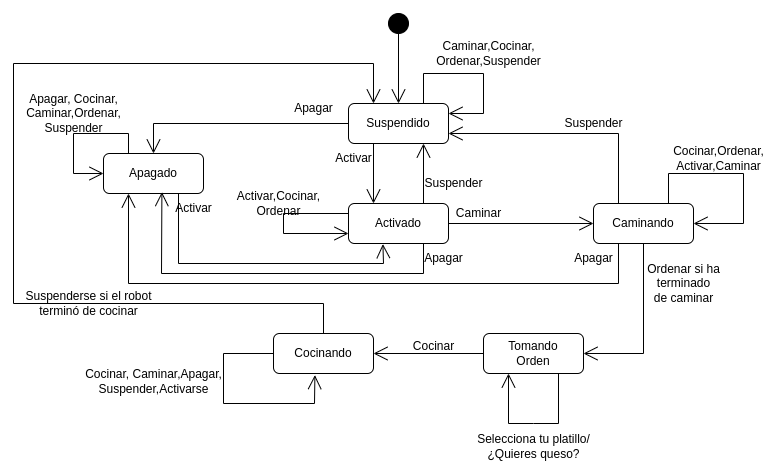

The diagram above was exported from draw.io. Its source (the exported page's mxGraphModel, read from the mxfile embedded in the PNG):
<mxGraphModel dx="1454" dy="651" grid="1" gridSize="10" guides="1" tooltips="1" connect="1" arrows="1" fold="1" page="1" pageScale="1" pageWidth="1169" pageHeight="827" math="0" shadow="0">
  <root>
    <mxCell id="0" />
    <mxCell id="1" parent="0" />
    <mxCell id="UbyVRs9B74z4qi62pCtg-1" value="Suspendido" style="shape=rect;rounded=1;html=1;whiteSpace=wrap;align=center;" parent="1" vertex="1">
      <mxGeometry x="535" y="120" width="100" height="40" as="geometry" />
    </mxCell>
    <mxCell id="UbyVRs9B74z4qi62pCtg-7" value="" style="endArrow=open;endFill=1;endSize=12;html=1;rounded=0;exitX=0.5;exitY=0;exitDx=0;exitDy=0;" parent="1" source="UbyVRs9B74z4qi62pCtg-2" edge="1">
      <mxGeometry width="160" relative="1" as="geometry">
        <mxPoint x="540" y="170" as="sourcePoint" />
        <mxPoint x="585" y="50" as="targetPoint" />
        <Array as="points" />
      </mxGeometry>
    </mxCell>
    <mxCell id="UbyVRs9B74z4qi62pCtg-10" value="" style="endArrow=open;endFill=1;endSize=12;html=1;rounded=0;exitX=0.75;exitY=0;exitDx=0;exitDy=0;entryX=1;entryY=0.25;entryDx=0;entryDy=0;" parent="1" source="UbyVRs9B74z4qi62pCtg-1" target="UbyVRs9B74z4qi62pCtg-1" edge="1">
      <mxGeometry width="160" relative="1" as="geometry">
        <mxPoint x="540" y="170" as="sourcePoint" />
        <mxPoint x="710" y="160" as="targetPoint" />
        <Array as="points">
          <mxPoint x="610" y="90" />
          <mxPoint x="670" y="90" />
          <mxPoint x="670" y="130" />
        </Array>
      </mxGeometry>
    </mxCell>
    <mxCell id="UbyVRs9B74z4qi62pCtg-11" value="Caminar,Cocinar,&lt;br&gt;Ordenar,Suspender" style="text;html=1;align=center;verticalAlign=middle;resizable=0;points=[];autosize=1;strokeColor=none;fillColor=none;" parent="1" vertex="1">
      <mxGeometry x="610" y="50" width="130" height="40" as="geometry" />
    </mxCell>
    <mxCell id="UbyVRs9B74z4qi62pCtg-12" value="Activado" style="shape=rect;rounded=1;html=1;whiteSpace=wrap;align=center;" parent="1" vertex="1">
      <mxGeometry x="535" y="220" width="100" height="40" as="geometry" />
    </mxCell>
    <mxCell id="UbyVRs9B74z4qi62pCtg-13" value="" style="endArrow=open;endFill=1;endSize=12;html=1;rounded=0;exitX=0.25;exitY=1;exitDx=0;exitDy=0;entryX=0.25;entryY=0;entryDx=0;entryDy=0;" parent="1" source="UbyVRs9B74z4qi62pCtg-1" target="UbyVRs9B74z4qi62pCtg-12" edge="1">
      <mxGeometry width="160" relative="1" as="geometry">
        <mxPoint x="540" y="290" as="sourcePoint" />
        <mxPoint x="700" y="290" as="targetPoint" />
      </mxGeometry>
    </mxCell>
    <mxCell id="UbyVRs9B74z4qi62pCtg-14" value="Activar" style="text;html=1;align=center;verticalAlign=middle;resizable=0;points=[];autosize=1;strokeColor=none;fillColor=none;" parent="1" vertex="1">
      <mxGeometry x="510" y="160" width="60" height="30" as="geometry" />
    </mxCell>
    <mxCell id="UbyVRs9B74z4qi62pCtg-15" value="Apagado" style="shape=rect;rounded=1;html=1;whiteSpace=wrap;align=center;" parent="1" vertex="1">
      <mxGeometry x="290" y="170" width="100" height="40" as="geometry" />
    </mxCell>
    <mxCell id="UbyVRs9B74z4qi62pCtg-16" value="Caminando" style="shape=rect;rounded=1;html=1;whiteSpace=wrap;align=center;" parent="1" vertex="1">
      <mxGeometry x="780" y="220" width="100" height="40" as="geometry" />
    </mxCell>
    <mxCell id="UbyVRs9B74z4qi62pCtg-17" value="Cocinando" style="shape=rect;rounded=1;html=1;whiteSpace=wrap;align=center;" parent="1" vertex="1">
      <mxGeometry x="460" y="350" width="100" height="40" as="geometry" />
    </mxCell>
    <mxCell id="UbyVRs9B74z4qi62pCtg-18" value="Tomando&lt;br&gt;Orden" style="shape=rect;rounded=1;html=1;whiteSpace=wrap;align=center;" parent="1" vertex="1">
      <mxGeometry x="670" y="350" width="100" height="40" as="geometry" />
    </mxCell>
    <mxCell id="UbyVRs9B74z4qi62pCtg-19" value="" style="endArrow=open;endFill=1;endSize=12;html=1;rounded=0;exitX=0;exitY=0.5;exitDx=0;exitDy=0;entryX=0.5;entryY=0;entryDx=0;entryDy=0;" parent="1" source="UbyVRs9B74z4qi62pCtg-1" target="UbyVRs9B74z4qi62pCtg-15" edge="1">
      <mxGeometry width="160" relative="1" as="geometry">
        <mxPoint x="540" y="290" as="sourcePoint" />
        <mxPoint x="700" y="290" as="targetPoint" />
        <Array as="points">
          <mxPoint x="340" y="140" />
        </Array>
      </mxGeometry>
    </mxCell>
    <mxCell id="UbyVRs9B74z4qi62pCtg-20" value="Apagar" style="text;html=1;align=center;verticalAlign=middle;resizable=0;points=[];autosize=1;strokeColor=none;fillColor=none;" parent="1" vertex="1">
      <mxGeometry x="470" y="110" width="60" height="30" as="geometry" />
    </mxCell>
    <mxCell id="UbyVRs9B74z4qi62pCtg-21" value="" style="endArrow=open;endFill=1;endSize=12;html=1;rounded=0;exitX=1;exitY=0.5;exitDx=0;exitDy=0;entryX=0;entryY=0.5;entryDx=0;entryDy=0;" parent="1" source="UbyVRs9B74z4qi62pCtg-12" target="UbyVRs9B74z4qi62pCtg-16" edge="1">
      <mxGeometry width="160" relative="1" as="geometry">
        <mxPoint x="540" y="290" as="sourcePoint" />
        <mxPoint x="700" y="290" as="targetPoint" />
      </mxGeometry>
    </mxCell>
    <mxCell id="UbyVRs9B74z4qi62pCtg-22" value="" style="endArrow=open;endFill=1;endSize=12;html=1;rounded=0;entryX=0.75;entryY=1;entryDx=0;entryDy=0;exitX=0.75;exitY=0;exitDx=0;exitDy=0;" parent="1" source="UbyVRs9B74z4qi62pCtg-12" target="UbyVRs9B74z4qi62pCtg-1" edge="1">
      <mxGeometry width="160" relative="1" as="geometry">
        <mxPoint x="540" y="290" as="sourcePoint" />
        <mxPoint x="700" y="290" as="targetPoint" />
      </mxGeometry>
    </mxCell>
    <mxCell id="UbyVRs9B74z4qi62pCtg-23" value="Suspender" style="text;html=1;align=center;verticalAlign=middle;resizable=0;points=[];autosize=1;strokeColor=none;fillColor=none;" parent="1" vertex="1">
      <mxGeometry x="600" y="185" width="80" height="30" as="geometry" />
    </mxCell>
    <mxCell id="UbyVRs9B74z4qi62pCtg-24" value="" style="endArrow=open;endFill=1;endSize=12;html=1;rounded=0;exitX=0;exitY=0.25;exitDx=0;exitDy=0;entryX=0;entryY=0.75;entryDx=0;entryDy=0;" parent="1" source="UbyVRs9B74z4qi62pCtg-12" target="UbyVRs9B74z4qi62pCtg-12" edge="1">
      <mxGeometry width="160" relative="1" as="geometry">
        <mxPoint x="540" y="290" as="sourcePoint" />
        <mxPoint x="470" y="300" as="targetPoint" />
        <Array as="points">
          <mxPoint x="470" y="230" />
          <mxPoint x="470" y="250" />
        </Array>
      </mxGeometry>
    </mxCell>
    <mxCell id="UbyVRs9B74z4qi62pCtg-25" value="Activar,Cocinar,&lt;br&gt;Ordenar" style="text;html=1;align=center;verticalAlign=middle;resizable=0;points=[];autosize=1;strokeColor=none;fillColor=none;" parent="1" vertex="1">
      <mxGeometry x="410" y="200" width="110" height="40" as="geometry" />
    </mxCell>
    <mxCell id="UbyVRs9B74z4qi62pCtg-26" value="" style="endArrow=open;endFill=1;endSize=12;html=1;rounded=0;exitX=0.75;exitY=1;exitDx=0;exitDy=0;entryX=0.584;entryY=0.965;entryDx=0;entryDy=0;entryPerimeter=0;" parent="1" source="UbyVRs9B74z4qi62pCtg-12" target="UbyVRs9B74z4qi62pCtg-15" edge="1">
      <mxGeometry width="160" relative="1" as="geometry">
        <mxPoint x="540" y="290" as="sourcePoint" />
        <mxPoint x="700" y="290" as="targetPoint" />
        <Array as="points">
          <mxPoint x="610" y="290" />
          <mxPoint x="348" y="290" />
        </Array>
      </mxGeometry>
    </mxCell>
    <mxCell id="UbyVRs9B74z4qi62pCtg-27" value="Apagar" style="text;html=1;align=center;verticalAlign=middle;resizable=0;points=[];autosize=1;strokeColor=none;fillColor=none;" parent="1" vertex="1">
      <mxGeometry x="600" y="260" width="60" height="30" as="geometry" />
    </mxCell>
    <mxCell id="UbyVRs9B74z4qi62pCtg-28" value="Caminar" style="text;html=1;align=center;verticalAlign=middle;resizable=0;points=[];autosize=1;strokeColor=none;fillColor=none;" parent="1" vertex="1">
      <mxGeometry x="630" y="215" width="70" height="30" as="geometry" />
    </mxCell>
    <mxCell id="UbyVRs9B74z4qi62pCtg-29" value="" style="endArrow=open;endFill=1;endSize=12;html=1;rounded=0;exitX=0.75;exitY=0;exitDx=0;exitDy=0;entryX=1;entryY=0.5;entryDx=0;entryDy=0;" parent="1" source="UbyVRs9B74z4qi62pCtg-16" target="UbyVRs9B74z4qi62pCtg-16" edge="1">
      <mxGeometry width="160" relative="1" as="geometry">
        <mxPoint x="540" y="290" as="sourcePoint" />
        <mxPoint x="900" y="210" as="targetPoint" />
        <Array as="points">
          <mxPoint x="855" y="190" />
          <mxPoint x="930" y="190" />
          <mxPoint x="930" y="240" />
        </Array>
      </mxGeometry>
    </mxCell>
    <mxCell id="UbyVRs9B74z4qi62pCtg-30" value="Cocinar,Ordenar,&lt;br&gt;Activar,Caminar" style="text;html=1;align=center;verticalAlign=middle;resizable=0;points=[];autosize=1;strokeColor=none;fillColor=none;" parent="1" vertex="1">
      <mxGeometry x="850" y="155" width="110" height="40" as="geometry" />
    </mxCell>
    <mxCell id="UbyVRs9B74z4qi62pCtg-31" value="" style="endArrow=open;endFill=1;endSize=12;html=1;rounded=0;exitX=0.5;exitY=1;exitDx=0;exitDy=0;entryX=1;entryY=0.5;entryDx=0;entryDy=0;" parent="1" source="UbyVRs9B74z4qi62pCtg-16" target="UbyVRs9B74z4qi62pCtg-18" edge="1">
      <mxGeometry width="160" relative="1" as="geometry">
        <mxPoint x="580" y="350" as="sourcePoint" />
        <mxPoint x="700" y="290" as="targetPoint" />
        <Array as="points">
          <mxPoint x="830" y="370" />
        </Array>
      </mxGeometry>
    </mxCell>
    <mxCell id="UbyVRs9B74z4qi62pCtg-32" value="Ordenar si ha &lt;br&gt;terminado &lt;br&gt;de caminar" style="text;html=1;align=center;verticalAlign=middle;resizable=0;points=[];autosize=1;strokeColor=none;fillColor=none;" parent="1" vertex="1">
      <mxGeometry x="820" y="270" width="100" height="60" as="geometry" />
    </mxCell>
    <mxCell id="UbyVRs9B74z4qi62pCtg-33" value="" style="endArrow=open;endFill=1;endSize=12;html=1;rounded=0;exitX=0.75;exitY=1;exitDx=0;exitDy=0;entryX=0.25;entryY=1;entryDx=0;entryDy=0;" parent="1" source="UbyVRs9B74z4qi62pCtg-18" target="UbyVRs9B74z4qi62pCtg-18" edge="1">
      <mxGeometry width="160" relative="1" as="geometry">
        <mxPoint x="540" y="290" as="sourcePoint" />
        <mxPoint x="630" y="440" as="targetPoint" />
        <Array as="points">
          <mxPoint x="745" y="440" />
          <mxPoint x="720" y="440" />
          <mxPoint x="695" y="440" />
        </Array>
      </mxGeometry>
    </mxCell>
    <mxCell id="UbyVRs9B74z4qi62pCtg-34" value="Selecciona tu platillo/&lt;br&gt;¿Quieres queso?" style="text;html=1;align=center;verticalAlign=middle;resizable=0;points=[];autosize=1;strokeColor=none;fillColor=none;" parent="1" vertex="1">
      <mxGeometry x="650" y="443" width="140" height="40" as="geometry" />
    </mxCell>
    <mxCell id="UbyVRs9B74z4qi62pCtg-36" value="" style="endArrow=open;endFill=1;endSize=12;html=1;rounded=0;exitX=0;exitY=0.5;exitDx=0;exitDy=0;entryX=1;entryY=0.5;entryDx=0;entryDy=0;" parent="1" source="UbyVRs9B74z4qi62pCtg-18" target="UbyVRs9B74z4qi62pCtg-17" edge="1">
      <mxGeometry width="160" relative="1" as="geometry">
        <mxPoint x="540" y="410" as="sourcePoint" />
        <mxPoint x="700" y="410" as="targetPoint" />
      </mxGeometry>
    </mxCell>
    <mxCell id="UbyVRs9B74z4qi62pCtg-37" value="Cocinar" style="text;html=1;align=center;verticalAlign=middle;resizable=0;points=[];autosize=1;strokeColor=none;fillColor=none;" parent="1" vertex="1">
      <mxGeometry x="590" y="348" width="60" height="30" as="geometry" />
    </mxCell>
    <mxCell id="UbyVRs9B74z4qi62pCtg-38" value="" style="endArrow=open;endFill=1;endSize=12;html=1;rounded=0;exitX=0;exitY=0.5;exitDx=0;exitDy=0;entryX=0.414;entryY=1.04;entryDx=0;entryDy=0;entryPerimeter=0;" parent="1" source="UbyVRs9B74z4qi62pCtg-17" target="UbyVRs9B74z4qi62pCtg-17" edge="1">
      <mxGeometry width="160" relative="1" as="geometry">
        <mxPoint x="540" y="410" as="sourcePoint" />
        <mxPoint x="520" y="460" as="targetPoint" />
        <Array as="points">
          <mxPoint x="410" y="370" />
          <mxPoint x="410" y="420" />
          <mxPoint x="501" y="420" />
        </Array>
      </mxGeometry>
    </mxCell>
    <mxCell id="UbyVRs9B74z4qi62pCtg-39" value="Cocinar, Caminar,Apagar,&lt;br&gt;Suspender,Activarse" style="text;html=1;align=center;verticalAlign=middle;resizable=0;points=[];autosize=1;strokeColor=none;fillColor=none;" parent="1" vertex="1">
      <mxGeometry x="260" y="378" width="160" height="40" as="geometry" />
    </mxCell>
    <mxCell id="UbyVRs9B74z4qi62pCtg-40" value="" style="endArrow=open;endFill=1;endSize=12;html=1;rounded=0;exitX=0.5;exitY=0;exitDx=0;exitDy=0;entryX=0.25;entryY=0;entryDx=0;entryDy=0;" parent="1" source="UbyVRs9B74z4qi62pCtg-17" target="UbyVRs9B74z4qi62pCtg-1" edge="1">
      <mxGeometry width="160" relative="1" as="geometry">
        <mxPoint x="540" y="410" as="sourcePoint" />
        <mxPoint x="390" y="80" as="targetPoint" />
        <Array as="points">
          <mxPoint x="510" y="320" />
          <mxPoint x="200" y="320" />
          <mxPoint x="200" y="80" />
          <mxPoint x="560" y="80" />
        </Array>
      </mxGeometry>
    </mxCell>
    <mxCell id="UbyVRs9B74z4qi62pCtg-41" value="" style="endArrow=open;endFill=1;endSize=12;html=1;rounded=0;entryX=0.5;entryY=0;entryDx=0;entryDy=0;" parent="1" source="UbyVRs9B74z4qi62pCtg-2" target="UbyVRs9B74z4qi62pCtg-1" edge="1">
      <mxGeometry width="160" relative="1" as="geometry">
        <mxPoint x="585" y="50" as="sourcePoint" />
        <mxPoint x="585" y="120" as="targetPoint" />
        <Array as="points" />
      </mxGeometry>
    </mxCell>
    <mxCell id="UbyVRs9B74z4qi62pCtg-2" value="" style="shape=ellipse;html=1;fillColor=strokeColor;fontSize=18;fontColor=#ffffff;" parent="1" vertex="1">
      <mxGeometry x="575" y="30" width="20" height="20" as="geometry" />
    </mxCell>
    <mxCell id="UbyVRs9B74z4qi62pCtg-42" value="Suspenderse si el robot &lt;br&gt;terminó de cocinar" style="text;html=1;align=center;verticalAlign=middle;resizable=0;points=[];autosize=1;strokeColor=none;fillColor=none;" parent="1" vertex="1">
      <mxGeometry x="200" y="300" width="150" height="40" as="geometry" />
    </mxCell>
    <mxCell id="UbyVRs9B74z4qi62pCtg-43" value="" style="endArrow=open;endFill=1;endSize=12;html=1;rounded=0;exitX=0.25;exitY=0;exitDx=0;exitDy=0;entryX=0;entryY=0.5;entryDx=0;entryDy=0;" parent="1" source="UbyVRs9B74z4qi62pCtg-15" target="UbyVRs9B74z4qi62pCtg-15" edge="1">
      <mxGeometry width="160" relative="1" as="geometry">
        <mxPoint x="540" y="290" as="sourcePoint" />
        <mxPoint x="240" y="190" as="targetPoint" />
        <Array as="points">
          <mxPoint x="315" y="150" />
          <mxPoint x="260" y="150" />
          <mxPoint x="260" y="190" />
        </Array>
      </mxGeometry>
    </mxCell>
    <mxCell id="UbyVRs9B74z4qi62pCtg-44" value="Apagar, Cocinar,&lt;br&gt;Caminar,Ordenar,&lt;br&gt;Suspender" style="text;html=1;align=center;verticalAlign=middle;resizable=0;points=[];autosize=1;strokeColor=none;fillColor=none;" parent="1" vertex="1">
      <mxGeometry x="200" y="100" width="120" height="60" as="geometry" />
    </mxCell>
    <mxCell id="UbyVRs9B74z4qi62pCtg-45" value="" style="endArrow=open;endFill=1;endSize=12;html=1;rounded=0;exitX=0.75;exitY=1;exitDx=0;exitDy=0;entryX=0.344;entryY=1.015;entryDx=0;entryDy=0;entryPerimeter=0;" parent="1" source="UbyVRs9B74z4qi62pCtg-15" target="UbyVRs9B74z4qi62pCtg-12" edge="1">
      <mxGeometry width="160" relative="1" as="geometry">
        <mxPoint x="540" y="290" as="sourcePoint" />
        <mxPoint x="610" y="290" as="targetPoint" />
        <Array as="points">
          <mxPoint x="365" y="280" />
          <mxPoint x="570" y="280" />
        </Array>
      </mxGeometry>
    </mxCell>
    <mxCell id="UbyVRs9B74z4qi62pCtg-46" value="Activar" style="text;html=1;align=center;verticalAlign=middle;resizable=0;points=[];autosize=1;strokeColor=none;fillColor=none;" parent="1" vertex="1">
      <mxGeometry x="350" y="210" width="60" height="30" as="geometry" />
    </mxCell>
    <mxCell id="UbyVRs9B74z4qi62pCtg-47" value="" style="endArrow=open;endFill=1;endSize=12;html=1;rounded=0;exitX=0.25;exitY=1;exitDx=0;exitDy=0;entryX=0.25;entryY=1;entryDx=0;entryDy=0;" parent="1" source="UbyVRs9B74z4qi62pCtg-16" target="UbyVRs9B74z4qi62pCtg-15" edge="1">
      <mxGeometry width="160" relative="1" as="geometry">
        <mxPoint x="540" y="290" as="sourcePoint" />
        <mxPoint x="310" y="310" as="targetPoint" />
        <Array as="points">
          <mxPoint x="805" y="300" />
          <mxPoint x="315" y="300" />
        </Array>
      </mxGeometry>
    </mxCell>
    <mxCell id="UbyVRs9B74z4qi62pCtg-48" value="Apagar" style="text;html=1;align=center;verticalAlign=middle;resizable=0;points=[];autosize=1;strokeColor=none;fillColor=none;" parent="1" vertex="1">
      <mxGeometry x="750" y="260" width="60" height="30" as="geometry" />
    </mxCell>
    <mxCell id="UbyVRs9B74z4qi62pCtg-49" value="" style="endArrow=open;endFill=1;endSize=12;html=1;rounded=0;exitX=0.25;exitY=0;exitDx=0;exitDy=0;entryX=1;entryY=0.75;entryDx=0;entryDy=0;" parent="1" source="UbyVRs9B74z4qi62pCtg-16" target="UbyVRs9B74z4qi62pCtg-1" edge="1">
      <mxGeometry width="160" relative="1" as="geometry">
        <mxPoint x="540" y="290" as="sourcePoint" />
        <mxPoint x="780" y="130" as="targetPoint" />
        <Array as="points">
          <mxPoint x="805" y="150" />
        </Array>
      </mxGeometry>
    </mxCell>
    <mxCell id="UbyVRs9B74z4qi62pCtg-50" value="Suspender" style="text;html=1;align=center;verticalAlign=middle;resizable=0;points=[];autosize=1;strokeColor=none;fillColor=none;" parent="1" vertex="1">
      <mxGeometry x="740" y="125" width="80" height="30" as="geometry" />
    </mxCell>
  </root>
</mxGraphModel>